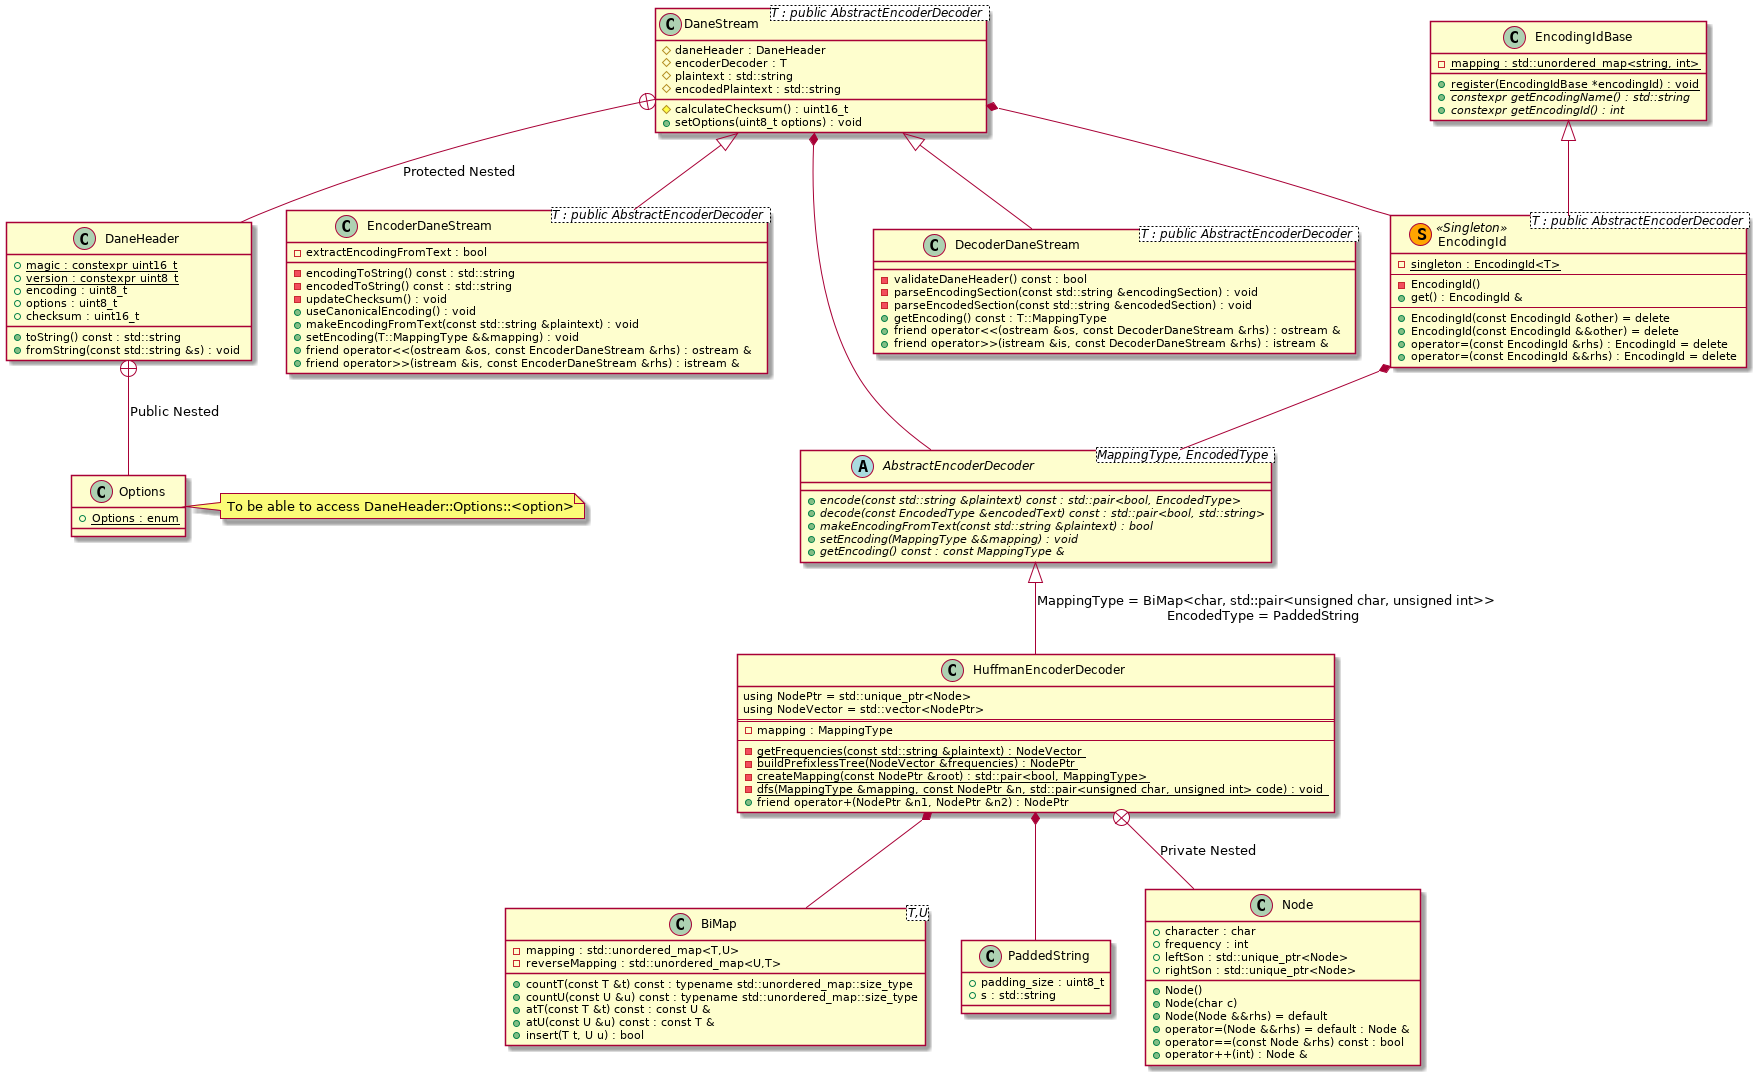

The diagram above was rendered by PlantUML. Its source (embedded in the PNG):
@startuml dane
class BiMap<T,U> {
	- {field}	mapping : std::unordered_map<T,U>
	- {field}	reverseMapping : std::unordered_map<U,T>
	+ {method}	countT(const T &t) const : typename std::unordered_map::size_type
	+ {method}	countU(const U &u) const : typename std::unordered_map::size_type
	+ {method}	atT(const T &t) const : const U &
	+ {method}	atU(const U &u) const : const T &
	+ {method}	insert(T t, U u) : bool
}

class PaddedString {
	+ {field}	padding_size : uint8_t
	+ {field}	s : std::string
}

abstract class AbstractEncoderDecoder<MappingType, EncodedType> {
	+ {method}	{abstract} encode(const std::string &plaintext) const : std::pair<bool, EncodedType>
	+ {method}	{abstract} decode(const EncodedType &encodedText) const : std::pair<bool, std::string>
	+ {method}	{abstract} makeEncodingFromText(const std::string &plaintext) : bool
	+ {method}	{abstract} setEncoding(MappingType &&mapping) : void
	+ {method}	{abstract} getEncoding() const : const MappingType &
}

AbstractEncoderDecoder <|-- HuffmanEncoderDecoder : MappingType = BiMap<char, std::pair<unsigned char, unsigned int>>\nEncodedType = PaddedString
HuffmanEncoderDecoder *-- BiMap
HuffmanEncoderDecoder *-- PaddedString
HuffmanEncoderDecoder +-- Node : "Private Nested"
class HuffmanEncoderDecoder {
	using NodePtr = std::unique_ptr<Node>
	using NodeVector = std::vector<NodePtr>
	==
	- {field}	mapping : MappingType
	--
	- {method}	{static} getFrequencies(const std::string &plaintext) : NodeVector
	- {method}	{static} buildPrefixlessTree(NodeVector &frequencies) : NodePtr
	- {method}	{static} createMapping(const NodePtr &root) : std::pair<bool, MappingType>
	- {method}	{static} dfs(MappingType &mapping, const NodePtr &n, std::pair<unsigned char, unsigned int> code) : void
	+ {method}	friend operator+(NodePtr &n1, NodePtr &n2) : NodePtr
}

class Node {
	+ {field}	character : char
	+ {field}	frequency : int
	+ {field}	leftSon : std::unique_ptr<Node>
	+ {field}	rightSon : std::unique_ptr<Node>
	+ {method}	Node()
	+ {method}	Node(char c)
	+ {method}	Node(Node &&rhs) = default
	+ {method}	operator=(Node &&rhs) = default : Node &
	+ {method}	operator==(const Node &rhs) const : bool
	+ {method}	operator++(int) : Node &
}

DaneStream +-- DaneHeader : Protected Nested
class DaneHeader {
	+ {field}	{static} magic : constexpr uint16_t
	+ {field}	{static} version : constexpr uint8_t
	+ {field}	encoding : uint8_t
	+ {field}	options : uint8_t
	+ {field}	checksum : uint16_t
	+ {method}	toString() const : std::string
	+ {method}	fromString(const std::string &s) : void
}

DaneHeader +-- Options : Public Nested
note right of Options : To be able to access DaneHeader::Options::<option>
class Options {
	+ {field}	{static} Options : enum
}

DaneStream *-- AbstractEncoderDecoder
DaneStream *-- EncodingId
class DaneStream<T : public AbstractEncoderDecoder> {
	# {field}	daneHeader : DaneHeader
	# {field}	encoderDecoder : T
	# {field}	plaintext : std::string
	# {field}	encodedPlaintext : std::string
	# {method}	calculateChecksum() : uint16_t
	+ {method}	setOptions(uint8_t options) : void
}

DaneStream <|-- EncoderDaneStream
class EncoderDaneStream<T : public AbstractEncoderDecoder> {
	- {field}	extractEncodingFromText : bool
	- {method}	encodingToString() const : std::string
	- {method}	encodedToString() const : std::string
	- {method}	updateChecksum() : void
	+ {method}	useCanonicalEncoding() : void
	+ {method}	makeEncodingFromText(const std::string &plaintext) : void
	+ {method}	setEncoding(T::MappingType &&mapping) : void
	+ {method}	friend operator<<(ostream &os, const EncoderDaneStream &rhs) : ostream &
	+ {method}	friend operator>>(istream &is, const EncoderDaneStream &rhs) : istream &
}

DaneStream <|-- DecoderDaneStream
class DecoderDaneStream<T : public AbstractEncoderDecoder> {
	- {method}	validateDaneHeader() const : bool
	- {method}	parseEncodingSection(const std::string &encodingSection) : void
	- {method}	parseEncodedSection(const std::string &encodedSection) : void
	+ {method}	getEncoding() const : T::MappingType
	+ {method}	friend operator<<(ostream &os, const DecoderDaneStream &rhs) : ostream &
	+ {method}	friend operator>>(istream &is, const DecoderDaneStream &rhs) : istream &
}

class EncodingIdBase {
	- {field}	{static} mapping : std::unordered_map<string, int>
	+ {method}	{static} register(EncodingIdBase *encodingId) : void
	+ {method}	{abstract} constexpr getEncodingName() : std::string
	+ {method}	{abstract} constexpr getEncodingId() : int
}

EncodingIdBase <|-- EncodingId
EncodingId *-- AbstractEncoderDecoder
class EncodingId<T : public AbstractEncoderDecoder> << (S,Orange) Singleton >> {
	- {field}	{static} singleton : EncodingId<T>
	--
	- {method}	EncodingId()
	+ {method}	get() : EncodingId &
	--
	+ {method}	EncodingId(const EncodingId &other) = delete
	+ {method}	EncodingId(const EncodingId &&other) = delete
	+ {method}	operator=(const EncodingId &rhs) : EncodingId = delete
	+ {method}	operator=(const EncodingId &&rhs) : EncodingId = delete
}

@enduml